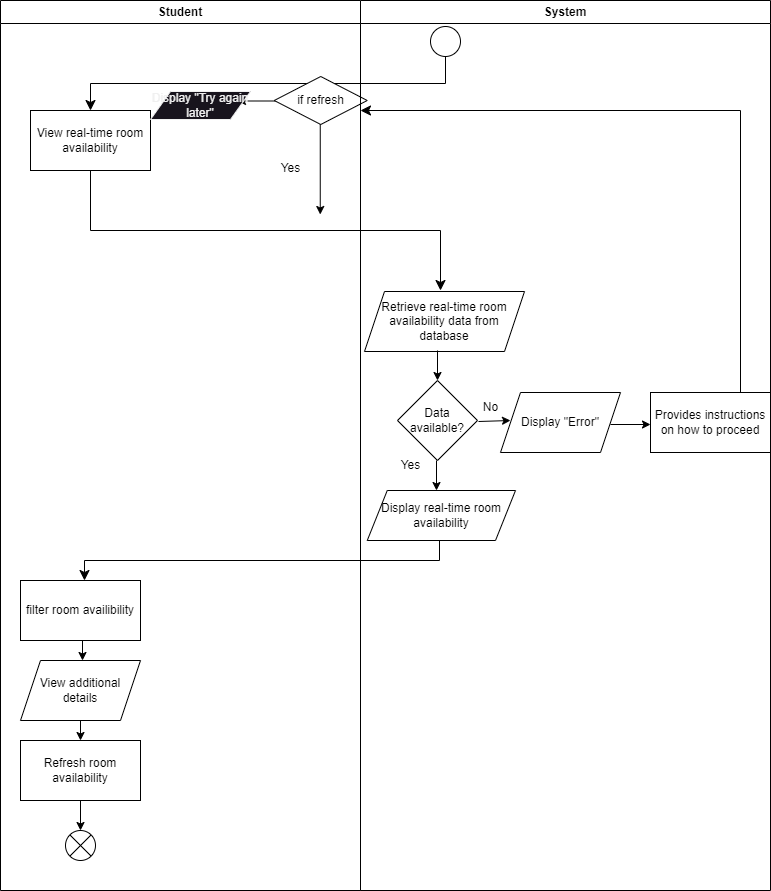

The diagram above was exported from draw.io. Its source (the exported page's mxGraphModel, read from the mxfile embedded in the PNG):
<mxGraphModel dx="457" dy="1825" grid="1" gridSize="10" guides="1" tooltips="1" connect="1" arrows="1" fold="1" page="1" pageScale="1" pageWidth="850" pageHeight="1100" math="0" shadow="0">
  <root>
    <mxCell id="0" />
    <mxCell id="1" parent="0" />
    <mxCell id="2" value="" style="edgeStyle=elbowEdgeStyle;elbow=vertical;endArrow=classic;html=1;curved=0;rounded=0;endSize=8;startSize=8;entryX=0.5;entryY=0;entryDx=0;entryDy=0;" edge="1" parent="1" target="3">
      <mxGeometry width="50" height="50" relative="1" as="geometry">
        <mxPoint x="515" y="46" as="sourcePoint" />
        <mxPoint x="160" y="90" as="targetPoint" />
      </mxGeometry>
    </mxCell>
    <mxCell id="3" value="View real-time room availability" style="rounded=0;whiteSpace=wrap;html=1;" vertex="1" parent="1">
      <mxGeometry x="100" y="100" width="120" height="60" as="geometry" />
    </mxCell>
    <mxCell id="6" value="" style="edgeStyle=elbowEdgeStyle;elbow=vertical;endArrow=classic;html=1;curved=0;rounded=0;endSize=8;startSize=8;exitX=0.5;exitY=1;exitDx=0;exitDy=0;" edge="1" parent="1" source="3">
      <mxGeometry width="50" height="50" relative="1" as="geometry">
        <mxPoint x="160" y="240" as="sourcePoint" />
        <mxPoint x="510" y="280" as="targetPoint" />
      </mxGeometry>
    </mxCell>
    <mxCell id="7" value="Retrieve real-time room availability data from database" style="shape=parallelogram;perimeter=parallelogramPerimeter;whiteSpace=wrap;html=1;fixedSize=1;" vertex="1" parent="1">
      <mxGeometry x="434" y="281" width="160" height="60" as="geometry" />
    </mxCell>
    <mxCell id="8" value="" style="endArrow=classic;html=1;" edge="1" parent="1">
      <mxGeometry width="50" height="50" relative="1" as="geometry">
        <mxPoint x="507" y="340" as="sourcePoint" />
        <mxPoint x="507" y="370" as="targetPoint" />
      </mxGeometry>
    </mxCell>
    <mxCell id="9" value="Data available?" style="rhombus;whiteSpace=wrap;html=1;" vertex="1" parent="1">
      <mxGeometry x="467" y="370" width="80" height="80" as="geometry" />
    </mxCell>
    <mxCell id="10" value="" style="edgeStyle=elbowEdgeStyle;elbow=vertical;endArrow=classic;html=1;curved=0;rounded=0;endSize=8;startSize=8;" edge="1" parent="1">
      <mxGeometry width="50" height="50" relative="1" as="geometry">
        <mxPoint x="509" y="530" as="sourcePoint" />
        <mxPoint x="154" y="570" as="targetPoint" />
      </mxGeometry>
    </mxCell>
    <mxCell id="12" value="filter room availibility" style="rounded=0;whiteSpace=wrap;html=1;" vertex="1" parent="1">
      <mxGeometry x="90" y="570" width="120" height="60" as="geometry" />
    </mxCell>
    <mxCell id="13" value="" style="endArrow=classic;html=1;" edge="1" parent="1">
      <mxGeometry width="50" height="50" relative="1" as="geometry">
        <mxPoint x="152" y="630" as="sourcePoint" />
        <mxPoint x="152" y="650" as="targetPoint" />
      </mxGeometry>
    </mxCell>
    <mxCell id="14" value="View additional details" style="shape=parallelogram;perimeter=parallelogramPerimeter;whiteSpace=wrap;html=1;fixedSize=1;fontFamily=Helvetica;fontSize=12;fontColor=default;align=center;strokeColor=default;fillColor=default;" vertex="1" parent="1">
      <mxGeometry x="90" y="650" width="120" height="60" as="geometry" />
    </mxCell>
    <mxCell id="15" value="" style="endArrow=classic;html=1;" edge="1" parent="1">
      <mxGeometry width="50" height="50" relative="1" as="geometry">
        <mxPoint x="150" y="710" as="sourcePoint" />
        <mxPoint x="150" y="730" as="targetPoint" />
      </mxGeometry>
    </mxCell>
    <mxCell id="16" value="" style="shape=sumEllipse;perimeter=ellipsePerimeter;whiteSpace=wrap;html=1;backgroundOutline=1;" vertex="1" parent="1">
      <mxGeometry x="135" y="820" width="30" height="30" as="geometry" />
    </mxCell>
    <mxCell id="17" value="Yes" style="text;html=1;align=center;verticalAlign=middle;resizable=0;points=[];autosize=1;strokeColor=none;fillColor=none;" vertex="1" parent="1">
      <mxGeometry x="460" y="440" width="40" height="30" as="geometry" />
    </mxCell>
    <mxCell id="18" value="" style="endArrow=classic;html=1;" edge="1" parent="1">
      <mxGeometry width="50" height="50" relative="1" as="geometry">
        <mxPoint x="548" y="411" as="sourcePoint" />
        <mxPoint x="580" y="410" as="targetPoint" />
      </mxGeometry>
    </mxCell>
    <mxCell id="19" value="No" style="text;html=1;align=center;verticalAlign=middle;resizable=0;points=[];autosize=1;strokeColor=none;fillColor=none;" vertex="1" parent="1">
      <mxGeometry x="540" y="382" width="40" height="30" as="geometry" />
    </mxCell>
    <mxCell id="20" value="Display &quot;Error&quot;" style="shape=parallelogram;perimeter=parallelogramPerimeter;whiteSpace=wrap;html=1;fixedSize=1;" vertex="1" parent="1">
      <mxGeometry x="570" y="382" width="120" height="60" as="geometry" />
    </mxCell>
    <mxCell id="21" value="" style="endArrow=classic;html=1;" edge="1" parent="1">
      <mxGeometry width="50" height="50" relative="1" as="geometry">
        <mxPoint x="680" y="414" as="sourcePoint" />
        <mxPoint x="720" y="414" as="targetPoint" />
      </mxGeometry>
    </mxCell>
    <mxCell id="22" value="Provides instructions on how to proceed" style="rounded=0;whiteSpace=wrap;html=1;" vertex="1" parent="1">
      <mxGeometry x="720" y="382" width="120" height="60" as="geometry" />
    </mxCell>
    <mxCell id="33" value="" style="endArrow=classic;html=1;" edge="1" parent="1">
      <mxGeometry width="50" height="50" relative="1" as="geometry">
        <mxPoint x="506" y="450" as="sourcePoint" />
        <mxPoint x="506" y="480" as="targetPoint" />
      </mxGeometry>
    </mxCell>
    <mxCell id="34" value="Display real-time room availability" style="shape=parallelogram;perimeter=parallelogramPerimeter;whiteSpace=wrap;html=1;fixedSize=1;" vertex="1" parent="1">
      <mxGeometry x="436.75" y="480" width="148.25" height="50" as="geometry" />
    </mxCell>
    <mxCell id="36" value="Refresh room availability" style="rounded=0;whiteSpace=wrap;html=1;fontFamily=Helvetica;fontSize=12;fontColor=default;align=center;strokeColor=default;fillColor=default;" vertex="1" parent="1">
      <mxGeometry x="90" y="730" width="120" height="60" as="geometry" />
    </mxCell>
    <mxCell id="37" value="" style="endArrow=classic;html=1;" edge="1" parent="1">
      <mxGeometry width="50" height="50" relative="1" as="geometry">
        <mxPoint x="150" y="790" as="sourcePoint" />
        <mxPoint x="150" y="820" as="targetPoint" />
      </mxGeometry>
    </mxCell>
    <mxCell id="42" value="" style="ellipse;" vertex="1" parent="1">
      <mxGeometry x="500" y="16" width="30" height="30" as="geometry" />
    </mxCell>
    <mxCell id="44" value="" style="endArrow=classic;html=1;" edge="1" parent="1">
      <mxGeometry width="50" height="50" relative="1" as="geometry">
        <mxPoint x="347" y="90.5" as="sourcePoint" />
        <mxPoint x="307" y="90.5" as="targetPoint" />
      </mxGeometry>
    </mxCell>
    <mxCell id="45" value="Display &quot;Try again later&quot;" style="shape=parallelogram;perimeter=parallelogramPerimeter;whiteSpace=wrap;html=1;fixedSize=1;fontFamily=Helvetica;fontSize=12;fontColor=rgb(240, 240, 240);align=center;strokeColor=rgb(240, 240, 240);fillColor=rgb(24, 20, 29);" vertex="1" parent="1">
      <mxGeometry x="220" y="81" width="100" height="28" as="geometry" />
    </mxCell>
    <mxCell id="48" value="Student" style="swimlane;whiteSpace=wrap;html=1;" vertex="1" parent="1">
      <mxGeometry x="70" y="-10" width="360" height="890" as="geometry" />
    </mxCell>
    <mxCell id="24" value="if refresh" style="rhombus;whiteSpace=wrap;html=1;fontFamily=Helvetica;fontSize=12;fontColor=default;align=center;strokeColor=default;fillColor=default;" vertex="1" parent="48">
      <mxGeometry x="273.75" y="76" width="93" height="48" as="geometry" />
    </mxCell>
    <mxCell id="41" value="Yes" style="text;html=1;align=center;verticalAlign=middle;resizable=0;points=[];autosize=1;strokeColor=none;fillColor=none;" vertex="1" parent="48">
      <mxGeometry x="270" y="153" width="40" height="30" as="geometry" />
    </mxCell>
    <mxCell id="40" value="" style="endArrow=classic;html=1;" edge="1" parent="48">
      <mxGeometry width="50" height="50" relative="1" as="geometry">
        <mxPoint x="319.75" y="124" as="sourcePoint" />
        <mxPoint x="319.75" y="214" as="targetPoint" />
      </mxGeometry>
    </mxCell>
    <mxCell id="49" value="" style="edgeStyle=elbowEdgeStyle;elbow=vertical;endArrow=classic;html=1;curved=0;rounded=0;endSize=8;startSize=8;exitX=0.75;exitY=0;exitDx=0;exitDy=0;" edge="1" parent="1" source="22">
      <mxGeometry width="50" height="50" relative="1" as="geometry">
        <mxPoint x="800" y="300" as="sourcePoint" />
        <mxPoint x="430" y="100" as="targetPoint" />
        <Array as="points">
          <mxPoint x="520" y="100" />
        </Array>
      </mxGeometry>
    </mxCell>
    <mxCell id="54" value="System" style="swimlane;whiteSpace=wrap;html=1;" vertex="1" parent="1">
      <mxGeometry x="430" y="-10" width="410" height="890" as="geometry" />
    </mxCell>
  </root>
</mxGraphModel>